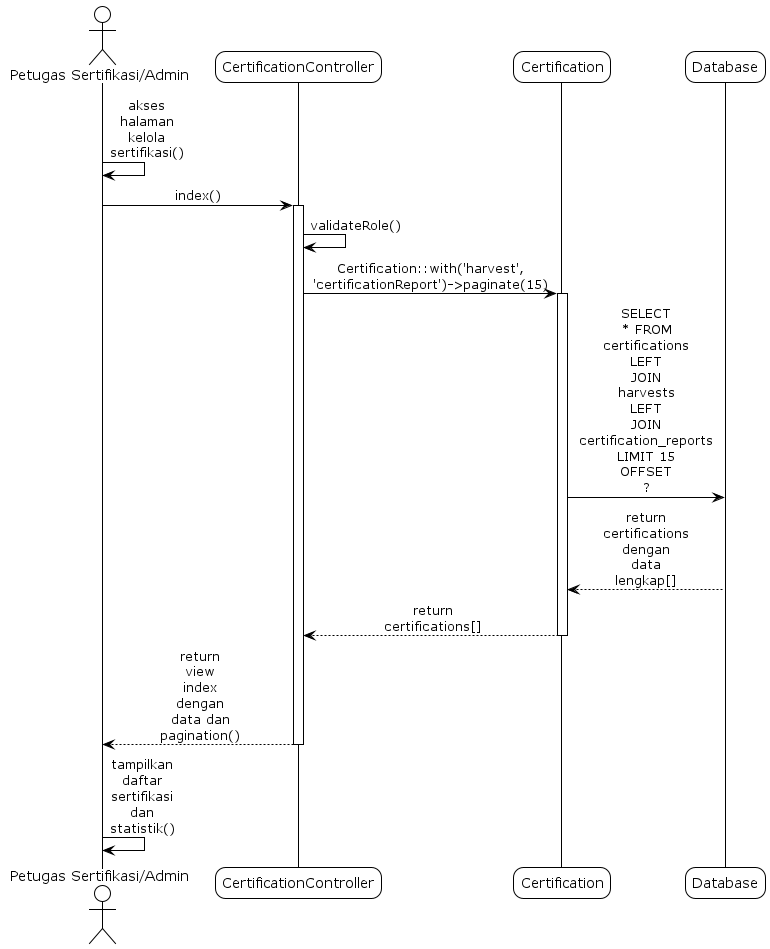

The diagram above was rendered by PlantUML. Its source (embedded in the PNG):
@startuml
!theme plain
skinparam sequenceMessageAlign center
skinparam roundcorner 20
skinparam maxmessagesize 60

' sd Lihat Daftar Sertifikasi

actor "Petugas Sertifikasi/Admin" as User
participant "CertificationController" as Controller
participant "Certification" as Certification
participant "Database" as DB

User -> User: akses halaman kelola sertifikasi()
User -> Controller: index()
activate Controller
Controller -> Controller: validateRole()
Controller -> Certification: Certification::with('harvest', 'certificationReport')->paginate(15)
activate Certification
Certification -> DB: SELECT * FROM certifications LEFT JOIN harvests LEFT JOIN certification_reports LIMIT 15 OFFSET ?
DB --> Certification: return certifications dengan data lengkap[]
Certification --> Controller: return certifications[]
deactivate Certification

Controller --> User: return view index dengan data dan pagination()
deactivate Controller
User -> User: tampilkan daftar sertifikasi dan statistik()

@enduml